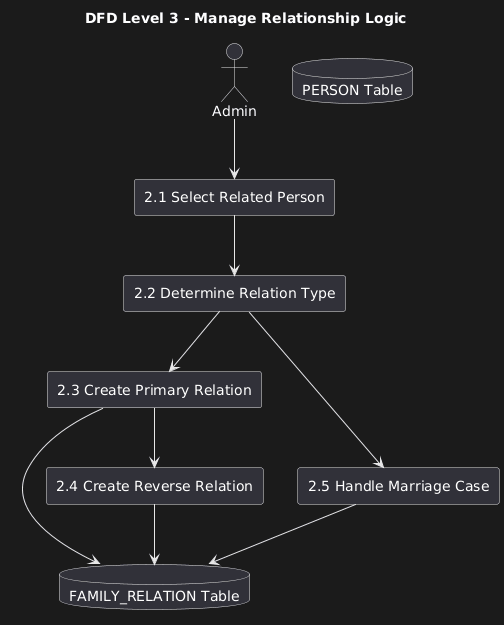

The diagram above was rendered by PlantUML. Its source (embedded in the PNG):
@startuml
title DFD Level 3 - Manage Relationship Logic

actor Admin

database "FAMILY_RELATION Table" as FR
database "PERSON Table" as P

rectangle "2.1 Select Related Person"
rectangle "2.2 Determine Relation Type"
rectangle "2.3 Create Primary Relation"
rectangle "2.4 Create Reverse Relation"
rectangle "2.5 Handle Marriage Case"

Admin --> "2.1 Select Related Person"
"2.1 Select Related Person" --> "2.2 Determine Relation Type"

"2.2 Determine Relation Type" --> "2.3 Create Primary Relation"
"2.3 Create Primary Relation" --> FR

"2.3 Create Primary Relation" --> "2.4 Create Reverse Relation"
"2.4 Create Reverse Relation" --> FR

"2.2 Determine Relation Type" --> "2.5 Handle Marriage Case"
"2.5 Handle Marriage Case" --> FR
@enduml